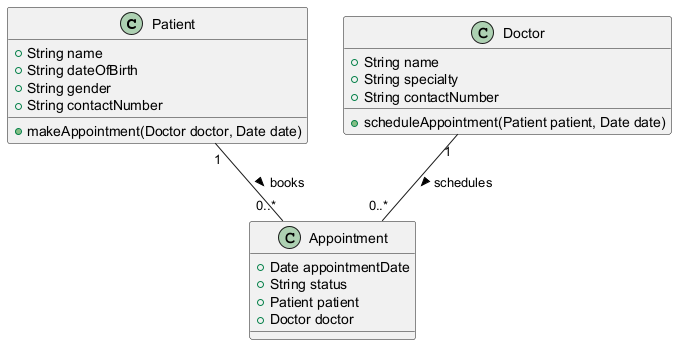

The diagram above was rendered by PlantUML. Its source (embedded in the PNG):
@startuml
class Patient {
    +String name
    +String dateOfBirth
    +String gender
    +String contactNumber
    +makeAppointment(Doctor doctor, Date date)
}

class Doctor {
    +String name
    +String specialty
    +String contactNumber
    +scheduleAppointment(Patient patient, Date date)
}

class Appointment {
    +Date appointmentDate
    +String status
    +Patient patient
    +Doctor doctor
}

Patient "1" -- "0..*" Appointment : books >
Doctor "1" -- "0..*" Appointment : schedules >
@enduml